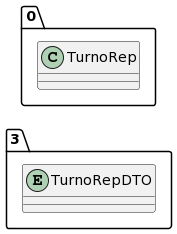

The diagram above was rendered by PlantUML. Its source (embedded in the PNG):
@startuml
allow_mixing
left to right direction
package "3"{
entity TurnoRepDTO

}
package "0"{
class TurnoRep
}
@enduml